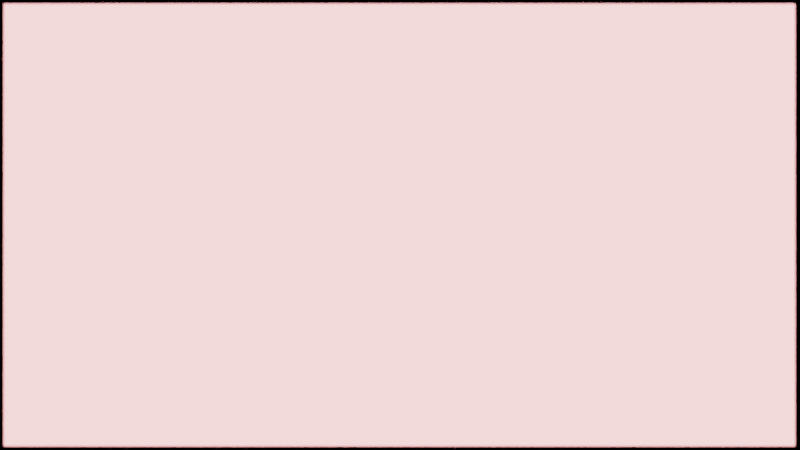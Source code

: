 # Source: exp2_cos.blend  (saved by Blender 3.5.10; exported with 4.5.12 LTS)
import bpy
from mathutils import Matrix  # noqa: F401  (used for matrix-valued properties, if any)

bpy.ops.wm.read_factory_settings(use_empty=True)
scene = bpy.context.scene
scene.name = 'Scene'

# ---- collections
col_collection = bpy.data.collections.new('Collection'); scene.collection.children.link(col_collection)

# ---- materials (node trees are filled in below, after node groups)
mat_material_001 = bpy.data.materials.new('Material.001')

# ---- material node trees
mat_material_001.use_nodes = True; mat_material_001.node_tree.nodes.clear()

# ---- world
world_world = bpy.data.worlds.new('World'); scene.world = world_world
world_world.use_nodes = True; world_world.node_tree.nodes.clear()
_N = world_world.node_tree.nodes; _L = world_world.node_tree.links
n0 = _N.new('ShaderNodeOutputWorld'); n0.name = 'World Output'; n0.location = (300, 300)
n1 = _N.new('ShaderNodeBackground'); n1.name = 'Background'; n1.location = (10, 300)
n1.inputs[0].default_value = (0.0, 0.0, 0.0, 1.0)
_L.new(n1.outputs[0], n0.inputs[0])
n0.is_active_output = True
world_world.color = (0.05088, 0.05088, 0.05088)
world_world.use_sun_shadow = False
world_world.sun_shadow_jitter_overblur = 0.0

# ---- cameras
cam_camera = bpy.data.cameras.new('Camera')
cam_camera.lens = 41.0
cam_camera.dof.use_dof = True

# ---- meshes
me_plane_001 = bpy.data.meshes.new('Plane.001')
me_plane_001.from_pydata([(-1.0, -1.0, 0.0), (1.0, -1.0, 0.0), (-1.0, 1.0, 0.0), (1.0, 1.0, 0.0)], [], [(0, 1, 3, 2)])
_uv = me_plane_001.uv_layers.new(name='UVMap')
_uv.uv.foreach_set('vector', [0.0, 0.0, 1.0, 0.0, 1.0, 1.0, 0.0, 1.0])
me_plane_001.materials.append(mat_material_001)
me_plane_001.update()

# ---- objects
ob_camera = bpy.data.objects.new('Camera', cam_camera)
ob_plane_001 = bpy.data.objects.new('Plane.001', me_plane_001)
_N = mat_material_001.node_tree.nodes; _L = mat_material_001.node_tree.links
n0 = _N.new('ShaderNodeMath'); n0.name = 'Math'; n0.location = (-293, 87)
n0.operation = 'MULTIPLY'
n1 = _N.new('ShaderNodeTexCoord'); n1.name = 'Texture Coordinate'; n1.location = (-698, 118)
n1.object = None
n2 = _N.new('ShaderNodeMapping'); n2.name = 'Mapping'; n2.location = (-85, 226)
n2.inputs[1].default_value = (4.01, -4.13, 0.0)
n3 = _N.new('ShaderNodeEmission'); n3.name = 'Emission'; n3.location = (686, 243)
n3.inputs[1].default_value = 4.0
n4 = _N.new('ShaderNodeOutputMaterial'); n4.name = 'Material Output'; n4.location = (1089, 183)
n5 = _N.new('ShaderNodeMixShader'); n5.name = 'Mix Shader'; n5.location = (865, 65)
n5.inputs[0].default_value = 0.0
n6 = _N.new('ShaderNodeValue'); n6.name = 'Value.001'; n6.location = (-522, -33)
n6.outputs[0].default_value = 2.83
n7 = _N.new('ShaderNodeScript'); n7.name = 'Script'; n7.location = (135, 222)
n7.bytecode = 'OpenShadingLanguage 1.00\n# Compiled by oslc 1.13.0.1dev\n# options: -o /tmp/tmpcy43_tr5.oso -I/home/plutonium/Downloads/blender-3.5.1-linux-x64/3.5/scripts/addons/cycles/shader\nshader fractal\nparam\tfloat\tcreal\t0\t\t%read{21,21} %write{2147483647,-1}\nparam\tfloat\tcimag\t0\t\t%read{36,36} %write{2147483647,-1}\nparam\tfloat\tpp\t3.1400001\t\t%read{20,34} %write{2147483647,-1}\nparam\tpoint\tposition\t0 0 0\t\t%read{1,2} %write{0,0} %initexpr\noparam\tcolor\tfractalcolor\t0 0 0\t\t%read{2147483647,-1} %write{47,47}\nglobal\tpoint\tP\t%read{0,0} %write{2147483647,-1}\nlocal\tfloat\ti\t%read{5,46} %write{4,45}\nlocal\tfloat\treal\t%read{5,45} %write{1,45}\nlocal\tfloat\timag\t%read{5,45} %write{2,45}\nlocal\tfloat\t___383_realtemp\t%read{5,45} %write{5,45}\nconst\tint\t$const1\t0\t\t%read{1,6} %write{2147483647,-1}\nconst\tint\t$const2\t1\t\t%read{2,2} %write{2147483647,-1}\nconst\tint\t$const3\t1000\t\t%read{5,5} %write{2147483647,-1}\ntemp\tint\t$tmp1\t%read{5,45} %write{5,45}\ntemp\tint\t$tmp2\t%read{3,45} %write{4,45}\ntemp\tfloat\t$tmp3\t%read{5,45} %write{5,45}\ntemp\tfloat\t$tmp4\t%read{5,45} %write{5,45}\ntemp\tfloat\t$tmp5\t%read{5,45} %write{5,45}\ntemp\tfloat\t$tmp6\t%read{5,45} %write{5,45}\ntemp\tfloat\t$tmp7\t%read{5,45} %write{5,45}\ntemp\tfloat\t$tmp8\t%read{5,45} %write{5,45}\ntemp\tfloat\t$tmp9\t%read{5,45} %write{5,45}\ntemp\tfloat\t$tmp10\t%read{5,45} %write{5,45}\ntemp\tfloat\t$tmp11\t%read{5,45} %write{5,45}\ntemp\tfloat\t$tmp12\t%read{5,45} %write{5,45}\ntemp\tfloat\t$tmp13\t%read{5,45} %write{5,45}\ntemp\tfloat\t$tmp14\t%read{5,45} %write{5,45}\ntemp\tfloat\t$tmp15\t%read{5,45} %write{5,45}\ntemp\tfloat\t$tmp16\t%read{5,45} %write{5,45}\ntemp\tfloat\t$tmp17\t%read{5,45} %write{5,45}\ntemp\tfloat\t$tmp18\t%read{5,45} %write{5,45}\ntemp\tfloat\t$tmp19\t%read{5,45} %write{5,45}\ntemp\tfloat\t$tmp20\t%read{5,45} %write{5,45}\ntemp\tfloat\t$tmp21\t%read{5,45} %write{5,45}\ntemp\tfloat\t$tmp22\t%read{5,45} %write{5,45}\ntemp\tfloat\t$tmp23\t%read{5,45} %write{5,45}\ntemp\tfloat\t$tmp24\t%read{5,45} %write{5,45}\ntemp\tfloat\t$tmp25\t%read{5,45} %write{5,45}\ntemp\tfloat\t$tmp26\t%read{5,45} %write{5,45}\ntemp\tfloat\t$tmp27\t%read{5,45} %write{5,45}\ntemp\tfloat\t$tmp28\t%read{5,45} %write{5,45}\ntemp\tfloat\t$tmp29\t%read{5,45} %write{5,45}\ntemp\tfloat\t$tmp30\t%read{5,45} %write{5,45}\ntemp\tfloat\t$tmp31\t%read{5,45} %write{5,45}\ntemp\tfloat\t$tmp32\t%read{5,45} %write{5,45}\ntemp\tfloat\t$tmp33\t%read{5,45} %write{5,45}\nconst\tint\t$const4\t600\t\t%read{41,41} %write{2147483647,-1}\ntemp\tint\t$tmp34\t%read{5,45} %write{5,45}\nconst\tfloat\t$const5\t1\t\t%read{45,45} %write{2147483647,-1}\ntemp\tfloat\t$tmp35\t%read{2147483647,-1} %write{5,45}\ntemp\tfloat\t$tmp36\t%read{47,47} %write{46,46}\nconst\tfloat\t$const7\t300\t\t%read{46,46} %write{2147483647,-1}\ncode position\n# /tmp/tmpifctt2m1.osl:5\n#     point position = P,\n\tassign\t\tposition P \t%filename{"/tmp/tmpifctt2m1.osl"} %line{5} %argrw{"wr"}\ncode ___main___\n# /tmp/tmpifctt2m1.osl:9\n#     float real = position[0];\n\tcompref\t\treal position $const1 \t%filename{"/tmp/tmpifctt2m1.osl"} %line{9} %argrw{"wrr"}\n# /tmp/tmpifctt2m1.osl:10\n#     float imag = position[1];\n\tcompref\t\timag position $const2 \t%line{10} %argrw{"wrr"}\n# /tmp/tmpifctt2m1.osl:11\n#     for(i=0;i<1000;i++){\n\tfor\t\t$tmp2 5 7 44 46 \t%line{11} %argrw{"r"}\n\tassign\t\ti $const1 \t%argrw{"wr"}\n\tlt\t\t$tmp1 i $const3 \t%argrw{"wrr"}\n\tneq\t\t$tmp2 $tmp1 $const1 \t%argrw{"wrr"}\n# /tmp/tmpifctt2m1.osl:12\n#         float realtemp =real;\n\tassign\t\t___383_realtemp real \t%line{12} %argrw{"wr"}\n# /tmp/tmpifctt2m1.osl:13\n#         real = pow(pp,(cos(real)*cosh(imag))*cos(sin(real)*sinh(imag)) + cos(real)*cosh(imag))+creal;\n\tcos\t\t$tmp4 real \t%line{13} %argrw{"wr"}\n\tcosh\t\t$tmp5 imag \t%argrw{"wr"}\n\tmul\t\t$tmp6 $tmp4 $tmp5 \t%argrw{"wrr"}\n\tsin\t\t$tmp8 real \t%argrw{"wr"}\n\tsinh\t\t$tmp9 imag \t%argrw{"wr"}\n\tmul\t\t$tmp10 $tmp8 $tmp9 \t%argrw{"wrr"}\n\tcos\t\t$tmp7 $tmp10 \t%argrw{"wr"}\n\tmul\t\t$tmp11 $tmp6 $tmp7 \t%argrw{"wrr"}\n\tcos\t\t$tmp12 real \t%argrw{"wr"}\n\tcosh\t\t$tmp13 imag \t%argrw{"wr"}\n\tmul\t\t$tmp14 $tmp12 $tmp13 \t%argrw{"wrr"}\n\tadd\t\t$tmp15 $tmp11 $tmp14 \t%argrw{"wrr"}\n\tpow\t\t$tmp3 pp $tmp15 \t%argrw{"wrr"}\n\tadd\t\treal $tmp3 creal \t%argrw{"wrr"}\n# /tmp/tmpifctt2m1.osl:14\n#         imag = -pow(pp,(cos(realtemp)*cosh(imag))*sin(sin(realtemp)*sinh(imag)) - sin(realtemp)*sinh(imag))+cimag;\n\tcos\t\t$tmp17 ___383_realtemp \t%line{14} %argrw{"wr"}\n\tcosh\t\t$tmp18 imag \t%argrw{"wr"}\n\tmul\t\t$tmp19 $tmp17 $tmp18 \t%argrw{"wrr"}\n\tsin\t\t$tmp21 ___383_realtemp \t%argrw{"wr"}\n\tsinh\t\t$tmp22 imag \t%argrw{"wr"}\n\tmul\t\t$tmp23 $tmp21 $tmp22 \t%argrw{"wrr"}\n\tsin\t\t$tmp20 $tmp23 \t%argrw{"wr"}\n\tmul\t\t$tmp24 $tmp19 $tmp20 \t%argrw{"wrr"}\n\tsin\t\t$tmp25 ___383_realtemp \t%argrw{"wr"}\n\tsinh\t\t$tmp26 imag \t%argrw{"wr"}\n\tmul\t\t$tmp27 $tmp25 $tmp26 \t%argrw{"wrr"}\n\tsub\t\t$tmp28 $tmp24 $tmp27 \t%argrw{"wrr"}\n\tpow\t\t$tmp16 pp $tmp28 \t%argrw{"wrr"}\n\tneg\t\t$tmp29 $tmp16 \t%argrw{"wr"}\n\tadd\t\timag $tmp29 cimag \t%argrw{"wrr"}\n# /tmp/tmpifctt2m1.osl:15\n#         if(sqrt(real*real+imag*imag)>600) break;\n\tmul\t\t$tmp31 real real \t%line{15} %argrw{"wrr"}\n\tmul\t\t$tmp32 imag imag \t%argrw{"wrr"}\n\tadd\t\t$tmp33 $tmp31 $tmp32 \t%argrw{"wrr"}\n\tsqrt\t\t$tmp30 $tmp33 \t%argrw{"wr"}\n\tgt\t\t$tmp34 $tmp30 $const4 \t%argrw{"wrr"}\n\tif\t\t$tmp34 44 44 \t%argrw{"r"}\n\tbreak\n# /tmp/tmpifctt2m1.osl:11\n#     for(i=0;i<1000;i++){\n\tassign\t\t$tmp35 i \t%line{11} %argrw{"wr"}\n\tadd\t\ti i $const5 \t%argrw{"wrr"}\n# /tmp/tmpifctt2m1.osl:17\n#     fractalcolor = ((i/300));\n\tdiv\t\t$tmp36 i $const7 \t%line{17} %argrw{"wrr"}\n\tassign\t\tfractalcolor $tmp36 \t%argrw{"wr"}\n\tend\n'
n7.bytecode_hash = 'FC9D007EFAD92A718961A68AEBE5A8C5'
n7.inputs[1].default_value = -0.01
n7.inputs[2].default_value = 0.09
n7.inputs[3].default_value = 3.14
n8 = _N.new('ShaderNodeValToRGB'); n8.name = 'ColorRamp'; n8.location = (320, 218)
while len(n8.color_ramp.elements) > 1: n8.color_ramp.elements.remove(n8.color_ramp.elements[-1])
n8.color_ramp.elements[0].position = 0.009091; n8.color_ramp.elements[0].color = (0.0, 0.001071, 0.9686, 1.0)
_e = n8.color_ramp.elements.new(0.07955); _e.color = (0.5019, 0.4779, 0.0, 1.0)
_e = n8.color_ramp.elements.new(0.3409); _e.color = (1.0, 0.0, 0.007011, 1.0)
_e = n8.color_ramp.elements.new(0.75); _e.color = (0.9788, 0.9046, 0.9046, 1.0)
_e = n8.color_ramp.elements.new(1.0); _e.color = (0.0, 0.0, 0.0, 1.0)
_L.new(n2.outputs[0], n7.inputs[0])
_L.new(n1.outputs[2], n2.inputs[0])
_L.new(n7.outputs[0], n8.inputs[0])
_L.new(n8.outputs[0], n3.inputs[0])
_L.new(n6.outputs[0], n0.inputs[0])
_L.new(n6.outputs[0], n0.inputs[1])
_L.new(n5.outputs[0], n4.inputs[0])
_L.new(n3.outputs[0], n5.inputs[1])
_L.new(n0.outputs[0], n2.inputs[3])
n4.is_active_output = True

# ---- transforms, parenting, visibility, modifiers, constraints
ob_camera.location = (0.0, 0.0, 2.73)
ob_plane_001.location = (-0.001589, 6.311e-05, 2.921e-05)
ob_plane_001.scale = (1.185, 0.6622, 1.0)
cam_camera.dof.focus_object = None

# ---- collection membership
col_collection.objects.link(ob_camera)
col_collection.objects.link(ob_plane_001)

# ---- scene / render settings (as saved in the file)
scene.camera = ob_camera
scene.frame_start = 1; scene.frame_end = 250; scene.frame_set(3)
scene.render.engine = 'CYCLES'
scene.render.image_settings.color_depth = '16'
scene.render.image_settings.compression = 0
scene.render.use_border = True
scene.render.border_min_x = 0.004027
scene.render.border_max_x = 0.9962
scene.cycles.shading_system = True
scene.cycles.samples = 8000
scene.cycles.sampling_pattern = 'TABULATED_SOBOL'
scene.cycles.use_light_tree = False
scene.view_settings.view_transform = 'Filmic'
bpy.context.view_layer.update()
